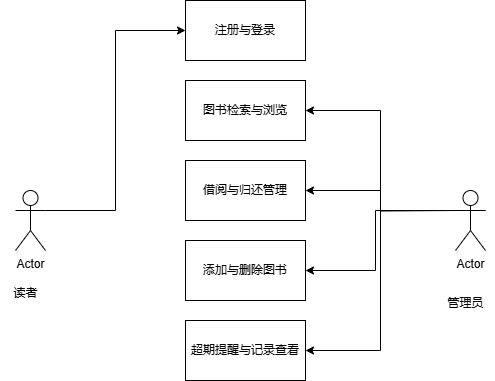

The diagram above was exported from draw.io. Its source (the exported page's mxGraphModel, read from the mxfile embedded in the PNG):
<mxGraphModel dx="706" dy="644" grid="1" gridSize="10" guides="1" tooltips="1" connect="1" arrows="1" fold="1" page="1" pageScale="1" pageWidth="827" pageHeight="1169" math="0" shadow="0">
  <root>
    <mxCell id="0" />
    <mxCell id="1" parent="0" />
    <mxCell id="Ej_1WT4yvn7-KIZKYEGe-42" style="edgeStyle=orthogonalEdgeStyle;rounded=0;orthogonalLoop=1;jettySize=auto;html=1;exitX=1;exitY=0.3333333333333333;exitDx=0;exitDy=0;exitPerimeter=0;entryX=0;entryY=0.5;entryDx=0;entryDy=0;" edge="1" parent="1" source="Ej_1WT4yvn7-KIZKYEGe-33" target="Ej_1WT4yvn7-KIZKYEGe-35">
      <mxGeometry relative="1" as="geometry" />
    </mxCell>
    <mxCell id="Ej_1WT4yvn7-KIZKYEGe-33" value="Actor" style="shape=umlActor;verticalLabelPosition=bottom;verticalAlign=top;html=1;" vertex="1" parent="1">
      <mxGeometry x="110" y="280" width="30" height="60" as="geometry" />
    </mxCell>
    <mxCell id="Ej_1WT4yvn7-KIZKYEGe-43" style="edgeStyle=orthogonalEdgeStyle;rounded=0;orthogonalLoop=1;jettySize=auto;html=1;exitX=0;exitY=0.3333333333333333;exitDx=0;exitDy=0;exitPerimeter=0;entryX=1;entryY=0.5;entryDx=0;entryDy=0;" edge="1" parent="1" source="Ej_1WT4yvn7-KIZKYEGe-34" target="Ej_1WT4yvn7-KIZKYEGe-36">
      <mxGeometry relative="1" as="geometry" />
    </mxCell>
    <mxCell id="Ej_1WT4yvn7-KIZKYEGe-47" style="edgeStyle=orthogonalEdgeStyle;rounded=0;orthogonalLoop=1;jettySize=auto;html=1;exitX=0;exitY=0.3333333333333333;exitDx=0;exitDy=0;exitPerimeter=0;entryX=1;entryY=0.5;entryDx=0;entryDy=0;" edge="1" parent="1" source="Ej_1WT4yvn7-KIZKYEGe-34" target="Ej_1WT4yvn7-KIZKYEGe-37">
      <mxGeometry relative="1" as="geometry" />
    </mxCell>
    <mxCell id="Ej_1WT4yvn7-KIZKYEGe-48" style="edgeStyle=orthogonalEdgeStyle;rounded=0;orthogonalLoop=1;jettySize=auto;html=1;exitX=1;exitY=0.3333333333333333;exitDx=0;exitDy=0;exitPerimeter=0;entryX=1;entryY=0.5;entryDx=0;entryDy=0;" edge="1" parent="1" source="Ej_1WT4yvn7-KIZKYEGe-34" target="Ej_1WT4yvn7-KIZKYEGe-38">
      <mxGeometry relative="1" as="geometry">
        <Array as="points">
          <mxPoint x="470" y="300" />
          <mxPoint x="470" y="360" />
        </Array>
      </mxGeometry>
    </mxCell>
    <mxCell id="Ej_1WT4yvn7-KIZKYEGe-50" style="edgeStyle=orthogonalEdgeStyle;rounded=0;orthogonalLoop=1;jettySize=auto;html=1;entryX=1;entryY=0.5;entryDx=0;entryDy=0;" edge="1" parent="1" target="Ej_1WT4yvn7-KIZKYEGe-39">
      <mxGeometry relative="1" as="geometry">
        <mxPoint x="550" y="300" as="sourcePoint" />
      </mxGeometry>
    </mxCell>
    <mxCell id="Ej_1WT4yvn7-KIZKYEGe-34" value="Actor" style="shape=umlActor;verticalLabelPosition=bottom;verticalAlign=top;html=1;" vertex="1" parent="1">
      <mxGeometry x="550" y="280" width="30" height="60" as="geometry" />
    </mxCell>
    <mxCell id="Ej_1WT4yvn7-KIZKYEGe-35" value="注册与登录" style="rounded=0;whiteSpace=wrap;html=1;" vertex="1" parent="1">
      <mxGeometry x="280" y="90" width="120" height="60" as="geometry" />
    </mxCell>
    <mxCell id="Ej_1WT4yvn7-KIZKYEGe-36" value="图书检索与浏览" style="rounded=0;whiteSpace=wrap;html=1;" vertex="1" parent="1">
      <mxGeometry x="280" y="170" width="120" height="60" as="geometry" />
    </mxCell>
    <mxCell id="Ej_1WT4yvn7-KIZKYEGe-37" value="借阅与归还管理" style="rounded=0;whiteSpace=wrap;html=1;" vertex="1" parent="1">
      <mxGeometry x="280" y="250" width="120" height="60" as="geometry" />
    </mxCell>
    <mxCell id="Ej_1WT4yvn7-KIZKYEGe-38" value="添加与删除图书" style="rounded=0;whiteSpace=wrap;html=1;" vertex="1" parent="1">
      <mxGeometry x="280" y="330" width="120" height="60" as="geometry" />
    </mxCell>
    <mxCell id="Ej_1WT4yvn7-KIZKYEGe-39" value="超期提醒与记录查看" style="rounded=0;whiteSpace=wrap;html=1;" vertex="1" parent="1">
      <mxGeometry x="280" y="410" width="120" height="60" as="geometry" />
    </mxCell>
    <mxCell id="Ej_1WT4yvn7-KIZKYEGe-40" value="读者" style="text;html=1;align=center;verticalAlign=middle;resizable=0;points=[];autosize=1;strokeColor=none;fillColor=none;" vertex="1" parent="1">
      <mxGeometry x="95" y="368" width="50" height="30" as="geometry" />
    </mxCell>
    <mxCell id="Ej_1WT4yvn7-KIZKYEGe-41" value="管理员" style="text;html=1;align=center;verticalAlign=middle;resizable=0;points=[];autosize=1;strokeColor=none;fillColor=none;" vertex="1" parent="1">
      <mxGeometry x="530" y="378" width="60" height="30" as="geometry" />
    </mxCell>
  </root>
</mxGraphModel>